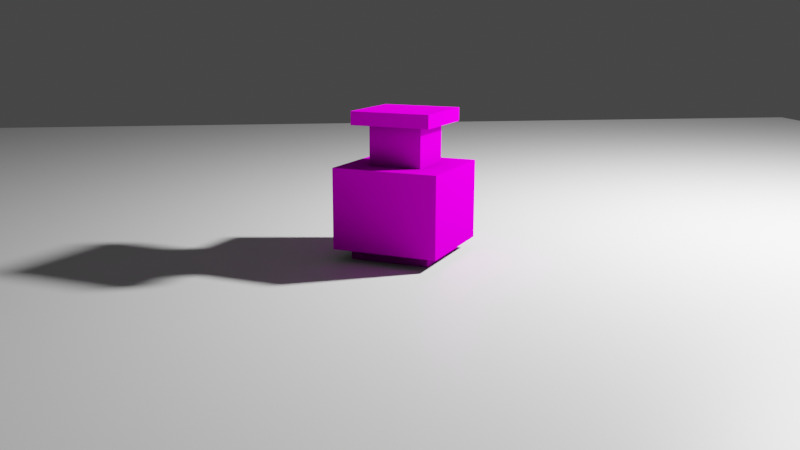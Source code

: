 # Source: vase-1.blend  (saved by Blender 2.93.21; exported with 4.5.12 LTS)
import bpy
from mathutils import Matrix  # noqa: F401  (used for matrix-valued properties, if any)

bpy.ops.wm.read_factory_settings(use_empty=True)
scene = bpy.context.scene
scene.name = 'Scene'

# ---- collections
col_collection = bpy.data.collections.new('Collection'); scene.collection.children.link(col_collection)

# ---- images (referenced by path relative to the original .blend; pixels are not part of the script)
import os
ASSET_DIR = os.environ.get("B2B_ASSET_DIR", "")  # directory of the original .blend (textures are referenced by path, not embedded)
HERE = os.path.dirname(os.path.abspath(__file__))  # packed textures are extracted next to this script under _unpacked/

def load_image(name, relpath, width, height, colorspace="sRGB"):
    """Load a texture the original file referenced (path relative to the .blend, or extracted next to this script)."""
    p = next((c for c in (os.path.join(HERE, relpath), os.path.join(ASSET_DIR, relpath)) if relpath and os.path.exists(c)), "")
    if p:
        img = bpy.data.images.load(p, check_existing=True)
        img.name = name
    else:  # same state as the original file: an image datablock whose file is absent (Cycles renders it pink)
        img = bpy.data.images.new(name, width, height)
        img.source = "FILE"
        img.filepath = "//" + (relpath or name)
    img.colorspace_settings.name = colorspace
    return img
img_vases_png_001 = load_image('vases.png.001', 'vases.png', 1024, 1024, 'sRGB')

# ---- materials (node trees are filled in below, after node groups)
mat_m_0_001 = bpy.data.materials.new('m_0.001')
mat_m_0_001.use_transparent_shadow = False
mat_m_0_001.preview_render_type = 'FLAT'
mat_m_0_001.roughness = 1.0
mat_m_0_001.specular_intensity = 0.0
mat_x = bpy.data.materials.new('材质')
mat_x.use_transparent_shadow = False

# ---- material node trees
mat_m_0_001.use_nodes = True; mat_m_0_001.node_tree.nodes.clear()
_N = mat_m_0_001.node_tree.nodes; _L = mat_m_0_001.node_tree.links
n0 = _N.new('ShaderNodeBsdfPrincipled'); n0.name = 'Principled BSDF'; n0.location = (10, 300)
n0.distribution = 'GGX'
n0.subsurface_method = 'BURLEY'
n0.inputs[2].default_value = 1.0
n0.inputs[3].default_value = 1.45
n0.inputs[13].default_value = 0.0
n0.inputs[27].default_value = (0.0, 0.0, 0.0, 1.0)
n0.inputs[28].default_value = 1.0
n1 = _N.new('ShaderNodeBsdfTransparent'); n1.name = '透明 BSDF'; n1.location = (48, 528)
n2 = _N.new('ShaderNodeOutputMaterial'); n2.name = 'Material Output'; n2.location = (536, 430)
n3 = _N.new('ShaderNodeMixShader'); n3.name = '混合着色器'; n3.location = (280, 407)
n4 = _N.new('ShaderNodeTexImage'); n4.name = '图像纹理'; n4.location = (-549, 601)
n4.image = img_vases_png_001
n4.interpolation = 'Closest'
n5 = _N.new('ShaderNodeAmbientOcclusion'); n5.name = '环境光遮蔽 (AO)'; n5.location = (-129, 726)
n5.inputs[0].default_value = (0.0, 0.0, 0.0, 1.0)
n6 = _N.new('ShaderNodeMix'); n6.name = '混合'; n6.location = (-176, 295)
n6.data_type = 'RGBA'
_L.new(n1.outputs[0], n3.inputs[1])
_L.new(n3.outputs[0], n2.inputs[0])
_L.new(n4.outputs[1], n3.inputs[0])
_L.new(n0.outputs[0], n3.inputs[2])
_L.new(n6.outputs[2], n0.inputs[0])
_L.new(n5.outputs[0], n6.inputs[6])
_L.new(n5.outputs[1], n6.inputs[0])
_L.new(n4.outputs[0], n6.inputs[7])
n2.is_active_output = True
mat_x.use_nodes = True; mat_x.node_tree.nodes.clear()
_N = mat_x.node_tree.nodes; _L = mat_x.node_tree.links
n0 = _N.new('ShaderNodeBsdfPrincipled'); n0.name = 'Principled BSDF'; n0.location = (10, 300)
n0.distribution = 'GGX'
n0.subsurface_method = 'BURLEY'
n0.inputs[3].default_value = 1.45
n0.inputs[27].default_value = (0.0, 0.0, 0.0, 1.0)
n0.inputs[28].default_value = 1.0
n1 = _N.new('ShaderNodeOutputMaterial'); n1.name = 'Material Output'; n1.location = (300, 300)
_L.new(n0.outputs[0], n1.inputs[0])
n1.is_active_output = True

# ---- world
world_world = bpy.data.worlds.new('World'); scene.world = world_world
world_world.use_nodes = True; world_world.node_tree.nodes.clear()
_N = world_world.node_tree.nodes; _L = world_world.node_tree.links
n0 = _N.new('ShaderNodeOutputWorld'); n0.name = 'World Output'; n0.location = (300, 300)
n1 = _N.new('ShaderNodeBackground'); n1.name = 'Background'; n1.location = (10, 300)
n1.inputs[0].default_value = (0.05088, 0.05088, 0.05088, 1.0)
_L.new(n1.outputs[0], n0.inputs[0])
n0.is_active_output = True
world_world.color = (0.05088, 0.05088, 0.05088)
world_world.use_sun_shadow = False
world_world.sun_shadow_jitter_overblur = 0.0

# ---- cameras
cam_camera = bpy.data.cameras.new('Camera')
cam_camera.clip_end = 100.0
cam_camera.lens = 41.26
cam_camera.ortho_scale = 7.314

# ---- lights
light_light = bpy.data.lights.new('Light', 'POINT')
light_light.transmission_factor = 0.0
light_light.energy = 1000.0
light_light.shadow_soft_size = 0.1
light_light.shadow_maximum_resolution = 0.006
light_light.use_absolute_resolution = True

# ---- meshes
me_cube_004 = bpy.data.meshes.new('cube.004')
me_cube_004.from_pydata([(0.25, -0.4375, -0.25), (-0.25, -0.4375, -0.25), (-0.25, -0.0625, -0.25), (0.25, -0.0625, -0.25), (0.25, -0.4375, 0.25), (0.25, -0.0625, 0.25), (-0.25, -0.4375, 0.25), (-0.25, -0.0625, 0.25), (0.1875, -0.5, -0.1875), (-0.1875, -0.5, -0.1875), (-0.1875, -0.4375, -0.1875), (0.1875, -0.4375, -0.1875), (0.1875, -0.5, 0.1875), (0.1875, -0.4375, 0.1875), (-0.1875, -0.5, 0.1875), (-0.1875, -0.4375, 0.1875), (0.125, -0.0625, -0.125), (-0.125, -0.0625, -0.125), (-0.125, 0.125, -0.125), (0.125, 0.125, -0.125), (0.125, -0.0625, 0.125), (0.125, 0.125, 0.125), (-0.125, -0.0625, 0.125), (-0.125, 0.125, 0.125), (0.1875, 0.125, -0.1875), (-0.1875, 0.125, -0.1875), (-0.1875, 0.1875, -0.1875), (0.1875, 0.1875, -0.1875), (0.1875, 0.125, 0.1875), (0.1875, 0.1875, 0.1875), (-0.1875, 0.125, 0.1875), (-0.1875, 0.1875, 0.1875)], [], [(0, 1, 2, 3), (4, 0, 3, 5), (6, 4, 5, 7), (1, 6, 7, 2), (7, 5, 3, 2), (1, 0, 4, 6), (8, 9, 10, 11), (12, 8, 11, 13), (14, 12, 13, 15), (9, 14, 15, 10), (15, 13, 11, 10), (9, 8, 12, 14), (16, 17, 18, 19), (20, 16, 19, 21), (22, 20, 21, 23), (17, 22, 23, 18), (23, 21, 19, 18), (17, 16, 20, 22), (24, 25, 26, 27), (28, 24, 27, 29), (30, 28, 29, 31), (25, 30, 31, 26), (31, 29, 27, 26), (25, 24, 28, 30)])
me_cube_004.polygons.foreach_set('use_smooth', [True] * 24)
_k = set([(0, 1), (0, 3), (0, 4), (1, 2), (1, 6), (2, 3), (2, 7), (3, 5), (4, 5), (4, 6), (5, 7), (6, 7), (8, 9), (8, 11), (8, 12), (9, 10), (9, 14), (10, 11), (10, 15), (11, 13), (12, 13), (12, 14), (13, 15), (14, 15), (16, 17), (16, 19), (16, 20), (17, 18), (17, 22), (18, 19), (18, 23), (19, 21), (20, 21), (20, 22), (21, 23), (22, 23), (24, 25), (24, 27), (24, 28), (25, 26), (25, 30), (26, 27), (26, 31), (27, 29), (28, 29), (28, 30), (29, 31), (30, 31)])
me_cube_004.attributes.new('sharp_edge', 'BOOLEAN', 'EDGE').data.foreach_set('value', [ (min(e.vertices), max(e.vertices)) in _k for e in me_cube_004.edges])
_uv = me_cube_004.uv_layers.new(name='UVMap')
_uv.uv.foreach_set('vector', [0.4062, 0.75, 0.5312, 0.75, 0.5312, 0.8438, 0.4062, 0.8438, 0.4062, 0.75, 0.5312, 0.75, 0.5312, 0.8438, 0.4062, 0.8438, 0.4062, 0.75, 0.5312, 0.75, 0.5312, 0.8438, 0.4062, 0.8438, 0.4062, 0.75, 0.5312, 0.75, 0.5312, 0.8438, 0.4062, 0.8438, 0.2344, 0.875, 0.3594, 0.875, 0.3594, 1.0, 0.2344, 1.0, 0.03125, 0.9531, 0.04688, 0.9531, 0.04688, 0.9688, 0.03125, 0.9688, 0.4219, 0.7344, 0.5156, 0.7344, 0.5156, 0.75, 0.4219, 0.75, 0.4219, 0.7344, 0.5156, 0.7344, 0.5156, 0.75, 0.4219, 0.75, 0.4219, 0.7344, 0.5156, 0.7344, 0.5156, 0.75, 0.4219, 0.75, 0.4219, 0.7344, 0.5156, 0.7344, 0.5156, 0.75, 0.4219, 0.75, 0.0, 0.9062, 0.09375, 0.9062, 0.09375, 1.0, 0.0, 1.0, 0.03125, 0.9531, 0.04688, 0.9531, 0.04688, 0.9688, 0.03125, 0.9688, 0.4375, 0.8438, 0.5, 0.8438, 0.5, 0.8906, 0.4375, 0.8906, 0.4375, 0.8438, 0.5, 0.8438, 0.5, 0.8906, 0.4375, 0.8906, 0.4375, 0.8438, 0.5, 0.8438, 0.5, 0.8906, 0.4375, 0.8906, 0.4375, 0.8438, 0.5, 0.8438, 0.5, 0.8906, 0.4375, 0.8906, 0.0, 0.9375, 0.0625, 0.9375, 0.0625, 1.0, 0.0, 1.0, 0.0, 0.9375, 0.0625, 0.9375, 0.0625, 1.0, 0.0, 1.0, 0.4219, 0.8906, 0.5156, 0.8906, 0.5156, 0.9062, 0.4219, 0.9062, 0.4219, 0.8906, 0.5156, 0.8906, 0.5156, 0.9062, 0.4219, 0.9062, 0.4219, 0.8906, 0.5156, 0.8906, 0.5156, 0.9062, 0.4219, 0.9062, 0.4219, 0.8906, 0.5156, 0.8906, 0.5156, 0.9062, 0.4219, 0.9062, 0.4219, 0.9062, 0.5156, 0.9062, 0.5156, 1.0, 0.4219, 1.0, 0.03125, 0.9531, 0.04688, 0.9531, 0.04688, 0.9688, 0.03125, 0.9688])
me_cube_004.materials.append(mat_m_0_001)
me_cube_004.use_remesh_fix_poles = True
me_cube_004.use_remesh_preserve_attributes = False
me_cube_004.update()
me_cube_004.normals_split_custom_set([tuple(v) for v in zip(*[iter([0.0, 0.0, -1.0, 0.0, 0.0, -1.0, 0.0, 0.0, -1.0, 0.0, 0.0, -1.0, 1.0, 0.0, 0.0, 1.0, 0.0, 0.0, 1.0, 0.0, 0.0, 1.0, 0.0, 0.0, 0.0, 0.0, 1.0, 0.0, 0.0, 1.0, 0.0, 0.0, 1.0, 0.0, 0.0, 1.0, -1.0, 0.0, 0.0, -1.0, 0.0, 0.0, -1.0, 0.0, 0.0, -1.0, 0.0, 0.0, 0.0, 1.0, 0.0, 0.0, 1.0, 0.0, 0.0, 1.0, 0.0, 0.0, 1.0, 0.0, 0.0, -1.0, 0.0, 0.0, -1.0, 0.0, 0.0, -1.0, 0.0, 0.0, -1.0, 0.0, 0.0, 0.0, -1.0, 0.0, 0.0, -1.0, 0.0, 0.0, -1.0, 0.0, 0.0, -1.0, 1.0, 0.0, 0.0, 1.0, 0.0, 0.0, 1.0, 0.0, 0.0, 1.0, 0.0, 0.0, 0.0, 0.0, 1.0, 0.0, 0.0, 1.0, 0.0, 0.0, 1.0, 0.0, 0.0, 1.0, -1.0, 0.0, 0.0, -1.0, 0.0, 0.0, -1.0, 0.0, 0.0, -1.0, 0.0, 0.0, 0.0, 1.0, 0.0, 0.0, 1.0, 0.0, 0.0, 1.0, 0.0, 0.0, 1.0, 0.0, 0.0, -1.0, 0.0, 0.0, -1.0, 0.0, 0.0, -1.0, 0.0, 0.0, -1.0, 0.0, 0.0, 0.0, -1.0, 0.0, 0.0, -1.0, 0.0, 0.0, -1.0, 0.0, 0.0, -1.0, 1.0, 0.0, 0.0, 1.0, 0.0, 0.0, 1.0, 0.0, 0.0, 1.0, 0.0, 0.0, 0.0, 0.0, 1.0, 0.0, 0.0, 1.0, 0.0, 0.0, 1.0, 0.0, 0.0, 1.0, -1.0, 0.0, 0.0, -1.0, 0.0, 0.0, -1.0, 0.0, 0.0, -1.0, 0.0, 0.0, 0.0, 1.0, 0.0, 0.0, 1.0, 0.0, 0.0, 1.0, 0.0, 0.0, 1.0, 0.0, 0.0, -1.0, 0.0, 0.0, -1.0, 0.0, 0.0, -1.0, 0.0, 0.0, -1.0, 0.0, 0.0, 0.0, -1.0, 0.0, 0.0, -1.0, 0.0, 0.0, -1.0, 0.0, 0.0, -1.0, 1.0, 0.0, 0.0, 1.0, 0.0, 0.0, 1.0, 0.0, 0.0, 1.0, 0.0, 0.0, 0.0, 0.0, 1.0, 0.0, 0.0, 1.0, 0.0, 0.0, 1.0, 0.0, 0.0, 1.0, -1.0, 0.0, 0.0, -1.0, 0.0, 0.0, -1.0, 0.0, 0.0, -1.0, 0.0, 0.0, 0.0, 1.0, 0.0, 0.0, 1.0, 0.0, 0.0, 1.0, 0.0, 0.0, 1.0, 0.0, 0.0, -1.0, 0.0, 0.0, -1.0, 0.0, 0.0, -1.0, 0.0, 0.0, -1.0, 0.0])] * 3)])
me_x = bpy.data.meshes.new('平面')
me_x.from_pydata([(-1.0, -1.0, 0.0), (1.0, -1.0, 0.0), (-1.0, 1.0, 0.0), (1.0, 1.0, 0.0)], [], [(0, 1, 3, 2)])
_uv = me_x.uv_layers.new(name='UV 贴图')
_uv.uv.foreach_set('vector', [0.0, 0.0, 1.0, 0.0, 1.0, 1.0, 0.0, 1.0])
me_x.materials.append(mat_x)
me_x.use_remesh_fix_poles = True
me_x.use_remesh_preserve_attributes = False
me_x.update()

# ---- objects
ob_light = bpy.data.objects.new('Light', light_light)
ob_camera = bpy.data.objects.new('Camera', cam_camera)
ob_cube_004 = bpy.data.objects.new('cube.004', me_cube_004)
ob_x = bpy.data.objects.new('平面', me_x)

# ---- transforms, parenting, visibility, modifiers, constraints
ob_light.location = (0.4421, 2.485, 1.785)
ob_light.rotation_euler = (0.6503, 0.05522, 1.866)
ob_light.lock_rotations_4d = False
ob_light.empty_display_type = 'ARROWS'
ob_light.color = (0.0, 0.0, 0.0, 0.0)
ob_light.lineart.crease_threshold = 0.0
ob_camera.location = (4.591, -0.4478, 1.085)
ob_camera.rotation_euler = (1.348, -0.002806, 1.426)
ob_camera.scale = (1.0, 2.187, 1.061)
ob_camera.lock_rotations_4d = False
ob_camera.empty_display_type = 'ARROWS'
ob_camera.color = (0.0, 0.0, 0.0, 0.0)
ob_camera.display_type = 'WIRE'
ob_camera.lineart.crease_threshold = 0.0
ob_cube_004.location = (0.4575, 0.1837, 0.4902)
ob_cube_004.rotation_euler = (1.571, -0.0, -0.5602)
ob_x.location = (0.0, 0.2762, 0.0)
ob_x.scale = (4.999, 5.015, 1.0)

# ---- collection membership
col_collection.objects.link(ob_light)
col_collection.objects.link(ob_camera)
col_collection.objects.link(ob_cube_004)
col_collection.objects.link(ob_x)

# ---- scene / render settings (as saved in the file)
scene.camera = ob_camera
scene.frame_start = 1; scene.frame_end = 250; scene.frame_set(22)
scene.render.engine = 'BLENDER_EEVEE_NEXT'
scene.render.film_transparent = True
scene.cycles.use_denoising = False
scene.cycles.samples = 128
scene.cycles.sampling_pattern = 'TABULATED_SOBOL'
scene.cycles.use_adaptive_sampling = False
scene.cycles.use_light_tree = False
scene.eevee.taa_render_samples = 128
scene.eevee.use_gtao = True
scene.eevee.bokeh_max_size = 194.0
scene.view_settings.view_transform = 'Filmic'
bpy.context.view_layer.update()
